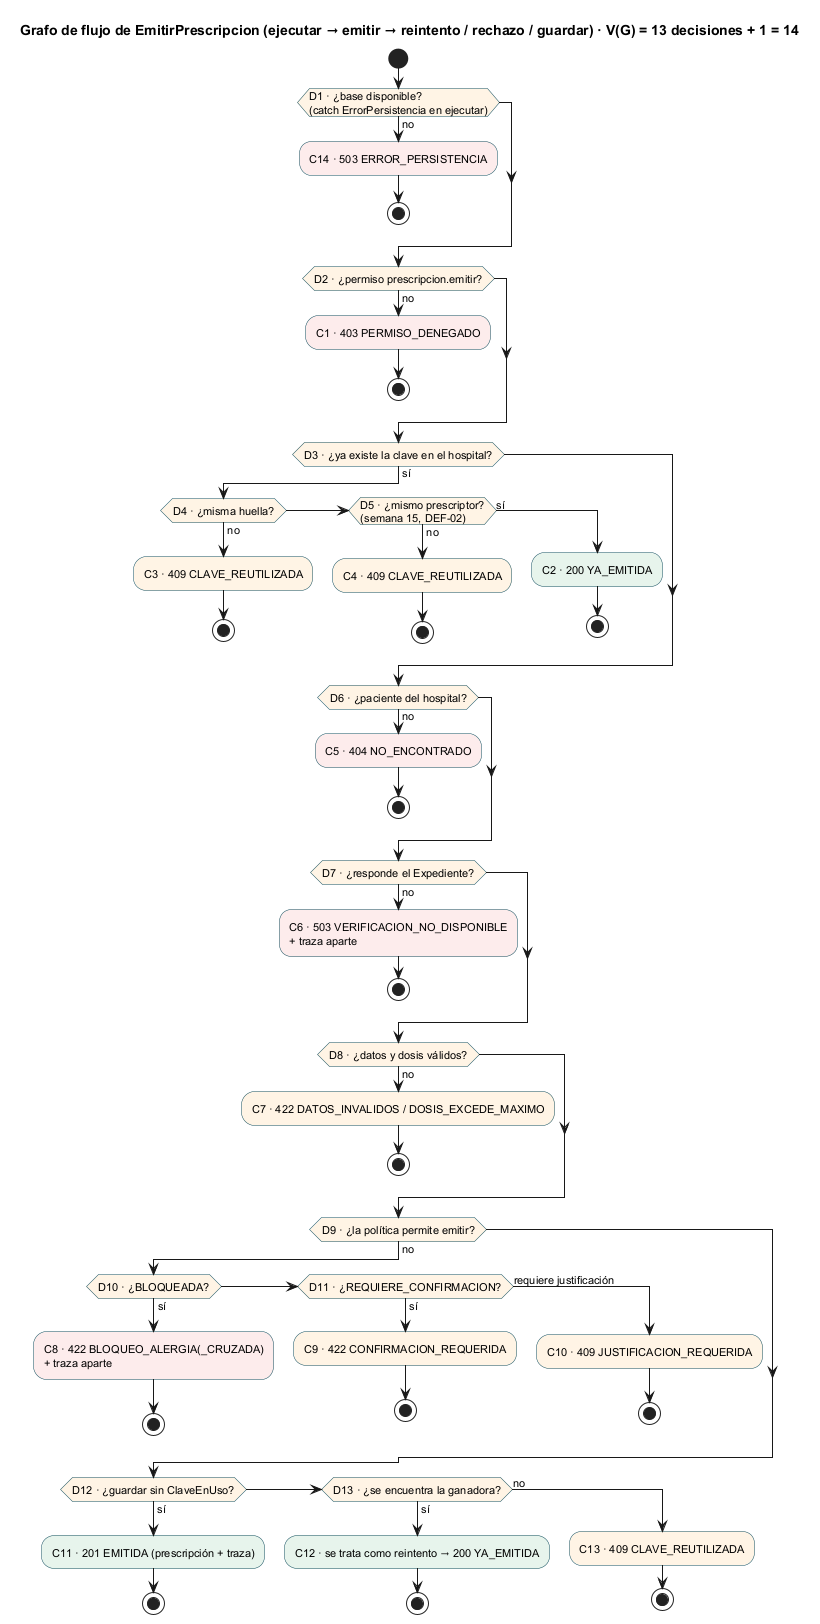

The diagram above was rendered by PlantUML. Its source (embedded in the PNG):
@startuml semana-15-grafo-emitir
!pragma layout smetana
title Grafo de flujo de EmitirPrescripcion (ejecutar → emitir → reintento / rechazo / guardar) · V(G) = 13 decisiones + 1 = 14
skinparam defaultFontSize 11
skinparam ActivityBackgroundColor #EDF4F5
skinparam ActivityDiamondBackgroundColor #FFF4E5
skinparam ActivityBorderColor #0F4C5C

start
if (D1 · ¿base disponible?\n(catch ErrorPersistencia en ejecutar)) then (no)
  #FDECEC:C14 · 503 ERROR_PERSISTENCIA;
  stop
endif
if (D2 · ¿permiso prescripcion.emitir?) then (no)
  #FDECEC:C1 · 403 PERMISO_DENEGADO;
  stop
endif
if (D3 · ¿ya existe la clave en el hospital?) then (sí)
  if (D4 · ¿misma huella?) then (no)
    #FFF4E5:C3 · 409 CLAVE_REUTILIZADA;
    stop
  elseif (D5 · ¿mismo prescriptor?\n(semana 15, DEF-02)) then (no)
    #FFF4E5:C4 · 409 CLAVE_REUTILIZADA;
    stop
  else (sí)
    #E7F4EC:C2 · 200 YA_EMITIDA;
    stop
  endif
endif
if (D6 · ¿paciente del hospital?) then (no)
  #FDECEC:C5 · 404 NO_ENCONTRADO;
  stop
endif
if (D7 · ¿responde el Expediente?) then (no)
  #FDECEC:C6 · 503 VERIFICACION_NO_DISPONIBLE\n+ traza aparte;
  stop
endif
if (D8 · ¿datos y dosis válidos?) then (no)
  #FFF4E5:C7 · 422 DATOS_INVALIDOS / DOSIS_EXCEDE_MAXIMO;
  stop
endif
if (D9 · ¿la política permite emitir?) then (no)
  if (D10 · ¿BLOQUEADA?) then (sí)
    #FDECEC:C8 · 422 BLOQUEO_ALERGIA(_CRUZADA)\n+ traza aparte;
    stop
  elseif (D11 · ¿REQUIERE_CONFIRMACION?) then (sí)
    #FFF4E5:C9 · 422 CONFIRMACION_REQUERIDA;
    stop
  else (requiere justificación)
    #FFF4E5:C10 · 409 JUSTIFICACION_REQUERIDA;
    stop
  endif
endif
if (D12 · ¿guardar sin ClaveEnUso?) then (sí)
  #E7F4EC:C11 · 201 EMITIDA (prescripción + traza);
  stop
elseif (D13 · ¿se encuentra la ganadora?) then (sí)
  #E7F4EC:C12 · se trata como reintento → 200 YA_EMITIDA;
  stop
else (no)
  #FFF4E5:C13 · 409 CLAVE_REUTILIZADA;
  stop
endif
@enduml